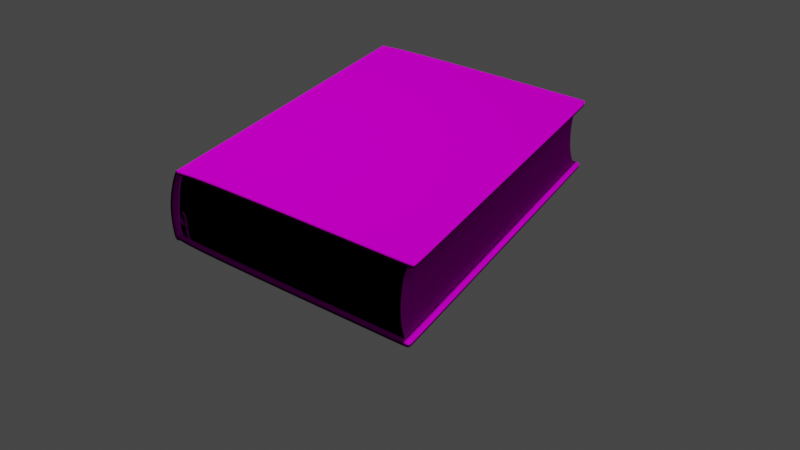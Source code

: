 # Source: book.blend  (saved by Blender 2.80.75; exported with 4.5.12 LTS)
import bpy
from mathutils import Matrix  # noqa: F401  (used for matrix-valued properties, if any)

bpy.ops.wm.read_factory_settings(use_empty=True)
scene = bpy.context.scene
scene.name = 'Scene'

# ---- collections
col_camera_light = bpy.data.collections.new('camera_light'); scene.collection.children.link(col_camera_light)
col_book = bpy.data.collections.new('book'); scene.collection.children.link(col_book)

# ---- images (referenced by path relative to the original .blend; pixels are not part of the script)
import os
ASSET_DIR = os.environ.get("B2B_ASSET_DIR", "")  # directory of the original .blend (textures are referenced by path, not embedded)
HERE = os.path.dirname(os.path.abspath(__file__))  # packed textures are extracted next to this script under _unpacked/

def load_image(name, relpath, width, height, colorspace="sRGB"):
    """Load a texture the original file referenced (path relative to the .blend, or extracted next to this script)."""
    p = next((c for c in (os.path.join(HERE, relpath), os.path.join(ASSET_DIR, relpath)) if relpath and os.path.exists(c)), "")
    if p:
        img = bpy.data.images.load(p, check_existing=True)
        img.name = name
    else:  # same state as the original file: an image datablock whose file is absent (Cycles renders it pink)
        img = bpy.data.images.new(name, width, height)
        img.source = "FILE"
        img.filepath = "//" + (relpath or name)
    img.colorspace_settings.name = colorspace
    return img
img_book1_jpg = load_image('book1.jpg', 'textures/book1.jpg', 1024, 1024, 'sRGB')
img_pages_side_jpg = load_image('pages_side.jpg', 'textures/pages_side.jpg', 1024, 1024, 'sRGB')
img_bondage_jpg = load_image('bondage.jpg', 'textures/bondage.jpg', 1024, 1024, 'sRGB')

# ---- materials (node trees are filled in below, after node groups)
mat_book_cover = bpy.data.materials.new('book_cover')
mat_book_cover.use_transparent_shadow = False
mat_pages_side = bpy.data.materials.new('pages_side')
mat_pages_side.use_transparent_shadow = False
mat_pages_side.preview_render_type = 'CUBE'
mat_book_bondage = bpy.data.materials.new('book_bondage')
mat_book_bondage.use_transparent_shadow = False

# ---- material node trees
mat_book_cover.use_nodes = True; mat_book_cover.node_tree.nodes.clear()
_N = mat_book_cover.node_tree.nodes; _L = mat_book_cover.node_tree.links
n0 = _N.new('ShaderNodeTexImage'); n0.name = 'Image Texture'; n0.location = (-283, 334)
n0.image = img_book1_jpg
n1 = _N.new('ShaderNodeOutputMaterial'); n1.name = 'Material Output'; n1.location = (465, 334)
n2 = _N.new('ShaderNodeBsdfDiffuse'); n2.name = 'Diffuse BSDF'; n2.location = (284, 373)
n3 = _N.new('ShaderNodeBump'); n3.name = 'Bump'; n3.location = (44, 265)
n3.inputs[1].default_value = 1.0
n3.inputs[2].default_value = 1.0
_L.new(n2.outputs[0], n1.inputs[0])
_L.new(n0.outputs[0], n2.inputs[0])
_L.new(n0.outputs[0], n3.inputs[4])
_L.new(n3.outputs[0], n2.inputs[2])
n1.is_active_output = True
mat_pages_side.use_nodes = True; mat_pages_side.node_tree.nodes.clear()
_N = mat_pages_side.node_tree.nodes; _L = mat_pages_side.node_tree.links
n0 = _N.new('ShaderNodeOutputMaterial'); n0.name = 'Material Output'; n0.location = (642, 391)
n1 = _N.new('ShaderNodeTexImage'); n1.name = 'Image Texture'; n1.location = (-209, 332)
n1.image = img_pages_side_jpg
n2 = _N.new('ShaderNodeBsdfDiffuse'); n2.name = 'Diffuse BSDF'; n2.location = (365, 372)
n2.inputs[1].default_value = 1.0
n3 = _N.new('ShaderNodeBump'); n3.name = 'Bump'; n3.location = (162, 248)
n3.inputs[1].default_value = 1.0
n3.inputs[2].default_value = 1.0
_L.new(n2.outputs[0], n0.inputs[0])
_L.new(n1.outputs[0], n2.inputs[0])
_L.new(n3.outputs[0], n2.inputs[2])
_L.new(n1.outputs[0], n3.inputs[4])
n0.is_active_output = True
mat_book_bondage.use_nodes = True; mat_book_bondage.node_tree.nodes.clear()
_N = mat_book_bondage.node_tree.nodes; _L = mat_book_bondage.node_tree.links
n0 = _N.new('ShaderNodeOutputMaterial'); n0.name = 'Material Output'; n0.location = (430, 352)
n1 = _N.new('ShaderNodeBsdfDiffuse'); n1.name = 'Diffuse BSDF'; n1.location = (182, 396)
n2 = _N.new('ShaderNodeTexImage'); n2.name = 'Image Texture'; n2.location = (-250, 304)
n2.image = img_bondage_jpg
_L.new(n1.outputs[0], n0.inputs[0])
_L.new(n2.outputs[0], n1.inputs[0])
_L.new(n2.outputs[0], n0.inputs[2])
n0.is_active_output = True

# ---- world
world_world = bpy.data.worlds.new('World'); scene.world = world_world
world_world.use_nodes = True; world_world.node_tree.nodes.clear()
_N = world_world.node_tree.nodes; _L = world_world.node_tree.links
n0 = _N.new('ShaderNodeOutputWorld'); n0.name = 'World Output'; n0.location = (300, 300)
n1 = _N.new('ShaderNodeBackground'); n1.name = 'Background'; n1.location = (10, 300)
n1.inputs[0].default_value = (0.05088, 0.05088, 0.05088, 1.0)
_L.new(n1.outputs[0], n0.inputs[0])
n0.is_active_output = True
world_world.color = (0.3506, 0.3506, 0.3506)
world_world.use_sun_shadow = False
world_world.sun_shadow_jitter_overblur = 0.0

# ---- cameras
cam_camera = bpy.data.cameras.new('Camera')
cam_camera.clip_end = 100.0
cam_camera.ortho_scale = 7.314
cam_camera.shift_x = 0.21
cam_camera.shift_y = -0.46

# ---- lights
light_light = bpy.data.lights.new('Light', 'POINT')
light_light.transmission_factor = 0.0
light_light.energy = 1000.0
light_light.shadow_soft_size = 0.1
light_light.shadow_maximum_resolution = 0.006
light_light.use_absolute_resolution = True

# ---- meshes
me_plane = bpy.data.meshes.new('Plane')
me_plane.from_pydata([(-0.2, -1.0, -1.3), (0.1994, -1.0, -1.3), (-0.2, 1.0, -1.3), (0.2006, 1.0, -1.3), (-0.188, -1.0, -0.0003093), (-0.188, 1.0, -0.0003093), (0.1888, -1.0, 2.001e-10), (0.1888, 1.0, 2.001e-10), (-0.01122, 1.0, 0.04097), (-0.01122, -1.0, 0.04097), (0.18, -1.0, -0.04059), (0.18, 1.0, -0.04059), (0.2, -1.0, -0.07326), (0.2, 1.0, -0.07326), (0.1912, 1.0, -0.02163), (0.1912, -1.0, -0.02163), (0.1988, -1.0, -1.262), (0.2, 1.0, -1.262), (-0.18, 1.0, -0.04059), (-0.18, -1.0, -0.04059), (-0.2, 1.0, -0.07326), (-0.2, -1.0, -0.07326), (-0.192, -1.0, -0.02163), (-0.192, 1.0, -0.02163), (-0.2, 1.0, -1.276), (-0.2, -1.0, -1.276), (-0.2, 0.9636, -1.3), (0.2, 0.9636, -1.3), (-0.188, 0.9636, -0.0003093), (0.1888, 0.9636, 2.001e-10), (-0.01122, 0.9636, 0.04097), (0.18, 0.9636, -0.04059), (0.2, 0.9636, -0.07326), (0.1912, 0.9636, -0.02163), (0.1994, 0.9636, -1.262), (-0.18, 0.9636, -0.04059), (-0.2, 0.9636, -0.07326), (-0.192, 0.9636, -0.02163), (-0.2, 0.9636, -1.276), (-0.2, -0.9647, -1.3), (0.1997, -0.9647, -1.3), (-0.188, -0.9647, -0.0003093), (0.1888, -0.9647, 2.001e-10), (-0.01122, -0.9647, 0.04097), (0.18, -0.9647, -0.04059), (0.2, -0.9647, -0.07326), (0.1912, -0.9647, -0.02163), (0.1991, -0.9647, -1.262), (-0.18, -0.9647, -0.04059), (-0.2, -0.9647, -0.07326), (-0.192, -0.9647, -0.02163), (-0.2, -0.9647, -1.276)], [], [(34, 27, 3, 17), (37, 28, 5, 23), (30, 29, 7, 8), (28, 30, 8, 5), (33, 31, 11, 14), (31, 32, 13, 11), (29, 33, 14, 7), (32, 34, 17, 13), (36, 35, 18, 20), (38, 36, 20, 24), (35, 37, 23, 18), (26, 38, 24, 2), (39, 51, 38, 26), (48, 50, 37, 35), (51, 49, 36, 38), (49, 48, 35, 36), (45, 47, 34, 32), (42, 46, 33, 29), (44, 45, 32, 31), (46, 44, 31, 33), (41, 43, 30, 28), (43, 42, 29, 30), (50, 41, 28, 37), (47, 40, 27, 34), (16, 1, 40, 47), (22, 4, 41, 50), (9, 6, 42, 43), (4, 9, 43, 41), (15, 10, 44, 46), (10, 12, 45, 44), (6, 15, 46, 42), (12, 16, 47, 45), (21, 19, 48, 49), (25, 21, 49, 51), (19, 22, 50, 48), (0, 25, 51, 39)])
me_plane.polygons.foreach_set('use_smooth', [True] * 36)
_uv = me_plane.uv_layers.new(name='UVMap')
_uv.uv.foreach_set('vector', [0.9657, 0.9658, 0.985, 0.9674, 0.9849, 0.9802, 0.9664, 0.9814, 0.4641, 0.9617, 0.4784, 0.9621, 0.4797, 0.9784, 0.465, 0.9789, 0.4982, 0.9635, 0.519, 0.9616, 0.5182, 0.9791, 0.4986, 0.9793, 0.4784, 0.9621, 0.4982, 0.9635, 0.4986, 0.9793, 0.4797, 0.9784, 0.5358, 0.9641, 0.557, 0.9594, 0.556, 0.9792, 0.5364, 0.9816, 0.557, 0.9594, 0.5787, 0.9599, 0.5783, 0.9802, 0.556, 0.9792, 0.519, 0.9616, 0.5358, 0.9641, 0.5364, 0.9816, 0.5182, 0.9791, 0.5787, 0.9599, 0.9657, 0.9658, 0.9664, 0.9814, 0.5783, 0.9802, 0.4249, 0.9628, 0.4496, 0.9624, 0.4497, 0.9782, 0.4238, 0.9777, 0.03835, 0.9645, 0.4249, 0.9628, 0.4238, 0.9777, 0.03914, 0.9799, 0.4496, 0.9624, 0.4641, 0.9617, 0.465, 0.9789, 0.4497, 0.9782, 0.02198, 0.964, 0.03835, 0.9645, 0.03914, 0.9799, 0.02262, 0.977, 0.02972, 0.0398, 0.04406, 0.0387, 0.03835, 0.9645, 0.02198, 0.964, 0.4471, 0.04254, 0.4654, 0.04028, 0.4641, 0.9617, 0.4496, 0.9624, 0.04406, 0.0387, 0.4215, 0.0404, 0.4249, 0.9628, 0.03835, 0.9645, 0.4215, 0.0404, 0.4471, 0.04254, 0.4496, 0.9624, 0.4249, 0.9628, 0.5844, 0.04171, 0.9702, 0.04201, 0.9657, 0.9658, 0.5787, 0.9599, 0.5299, 0.03609, 0.5493, 0.03876, 0.5358, 0.9641, 0.519, 0.9616, 0.5607, 0.03758, 0.5844, 0.04171, 0.5787, 0.9599, 0.557, 0.9594, 0.5493, 0.03876, 0.5607, 0.03758, 0.557, 0.9594, 0.5358, 0.9641, 0.4851, 0.03844, 0.5116, 0.03816, 0.4982, 0.9635, 0.4784, 0.9621, 0.5116, 0.03816, 0.5299, 0.03609, 0.519, 0.9616, 0.4982, 0.9635, 0.4654, 0.04028, 0.4851, 0.03844, 0.4784, 0.9621, 0.4641, 0.9617, 0.9702, 0.04201, 0.983, 0.04165, 0.985, 0.9674, 0.9657, 0.9658, 0.9695, 0.02407, 0.9813, 0.02598, 0.983, 0.04165, 0.9702, 0.04201, 0.4628, 0.01882, 0.4846, 0.01521, 0.4851, 0.03844, 0.4654, 0.04028, 0.5113, 0.01441, 0.5313, 0.01249, 0.5299, 0.03609, 0.5116, 0.03816, 0.4846, 0.01521, 0.5113, 0.01441, 0.5116, 0.03816, 0.4851, 0.03844, 0.551, 0.01781, 0.5617, 0.01907, 0.5607, 0.03758, 0.5493, 0.03876, 0.5617, 0.01907, 0.5839, 0.02252, 0.5844, 0.04171, 0.5607, 0.03758, 0.5313, 0.01249, 0.551, 0.01781, 0.5493, 0.03876, 0.5299, 0.03609, 0.5839, 0.02252, 0.9695, 0.02407, 0.9702, 0.04201, 0.5844, 0.04171, 0.4229, 0.02048, 0.4483, 0.02086, 0.4471, 0.04254, 0.4215, 0.0404, 0.04481, 0.02085, 0.4229, 0.02048, 0.4215, 0.0404, 0.04406, 0.0387, 0.4483, 0.02086, 0.4628, 0.01882, 0.4654, 0.04028, 0.4471, 0.04254, 0.02998, 0.02114, 0.04481, 0.02085, 0.04406, 0.0387, 0.02972, 0.0398])
me_plane.materials.append(mat_book_cover)
me_plane.use_remesh_preserve_volume = False
me_plane.use_remesh_preserve_attributes = False
me_plane.use_mirror_vertex_groups = False
me_plane.update()
me_plane_001 = bpy.data.meshes.new('Plane.001')
me_plane_001.from_pydata([(-0.9109, -1.0, 0.00961), (0.9034, -1.0, 0.00961), (-0.9875, 1.031, 0.00961), (0.9857, 1.038, 0.00961), (-0.8, -1.019, 0.00961), (-0.6, -1.031, 0.00961), (-0.4, -1.037, 0.00961), (-0.2, -1.04, 0.00961), (5.994e-09, -1.041, 0.00961), (0.2, -1.04, 0.00961), (0.4, -1.037, 0.00961), (0.6, -1.031, 0.009626), (0.8, -1.019, 0.00961), (0.8, 1.016, 0.00961), (0.6, 1.002, 0.00961), (0.4, 0.9948, 0.00961), (0.2, 0.9909, 0.00961), (7.355e-09, 0.9897, 0.00961), (-0.2, 0.9909, 0.00961), (-0.4, 0.9948, 0.00961), (-0.6, 1.002, 0.00961), (-0.8, 1.016, 0.00961), (-0.9454, -0.9213, 0.00961), (0.9448, -0.9213, 0.00961), (-0.8, -0.9427, 0.00961), (-0.6, -0.9555, 0.00961), (-0.4, -0.9622, 0.00961), (-0.2, -0.9658, 0.00961), (1.443e-07, -0.9669, 0.00961), (0.2, -0.9658, 0.00961), (0.4, -0.9622, 0.00961), (0.6, -0.9555, 0.00961), (0.8, -0.9427, 0.00961), (-0.9339, -0.9585, 0.00961), (0.9241, -0.9499, 0.009626), (-0.8, -0.9703, 0.00961), (-0.6, -0.9824, 0.00961), (-0.4, -0.9888, 0.00961), (-0.2, -0.9922, 0.00961), (7.357e-08, -0.9933, 0.00961), (0.2, -0.9922, 0.00961), (0.4, -0.9888, 0.009626), (0.6, -0.9824, 0.009626), (0.8, -0.9703, 0.009626), (-0.9166, -0.9799, 0.00961), (0.9137, -0.9782, 0.00961), (-0.8, -0.998, 0.00961), (-0.6, -1.01, 0.00961), (-0.4, -1.016, 0.00961), (-0.2, -1.019, 0.00961), (4.025e-08, -1.02, 0.00961), (0.2, -1.019, 0.00961), (0.4, -1.016, 0.00961), (0.6, -1.01, 0.009626), (0.8, -0.998, 0.00961), (-0.9166, -0.9799, -1.944), (-0.9109, -1.0, -1.944), (0.8, -1.019, -1.944), (0.9034, -1.0, -1.944), (0.9448, -0.9213, -1.944), (0.9857, 1.038, -1.944), (-0.8, 1.016, -1.944), (-0.9875, 1.031, -1.944), (-0.8, -1.019, -1.944), (-0.6, -1.031, -1.944), (-0.4, -1.037, -1.944), (-0.2, -1.04, -1.944), (5.994e-09, -1.041, -1.944), (0.2, -1.04, -1.944), (0.4, -1.037, -1.944), (0.6, -1.031, -1.944), (0.8, 1.016, -1.944), (0.6, 1.002, -1.944), (0.4, 0.9948, -1.944), (0.2, 0.9909, -1.944), (7.355e-09, 0.9897, -1.944), (-0.2, 0.9909, -1.944), (-0.4, 0.9948, -1.944), (-0.6, 1.002, -1.944), (-0.8, -0.9427, -1.944), (-0.6, -0.9555, -1.944), (-0.4, -0.9622, -1.944), (-0.2, -0.9658, -1.944), (1.443e-07, -0.9669, -1.944), (0.2, -0.9658, -1.944), (0.4, -0.9622, -1.944), (0.6, -0.9555, -1.944), (0.8, -0.9427, -1.944), (-0.9454, -0.9213, -1.944), (0.9241, -0.9499, -1.944), (-0.8, -0.9703, -1.944), (-0.6, -0.9824, -1.944), (-0.4, -0.9888, -1.944), (-0.2, -0.9922, -1.944), (7.357e-08, -0.9933, -1.944), (0.2, -0.9922, -1.944), (0.4, -0.9888, -1.944), (0.6, -0.9824, -1.944), (0.8, -0.9703, -1.944), (-0.9339, -0.9585, -1.944), (0.9137, -0.9782, -1.944), (-0.8, -0.998, -1.944), (-0.6, -1.01, -1.944), (-0.4, -1.016, -1.944), (-0.2, -1.019, -1.944), (4.025e-08, -1.02, -1.944), (0.2, -1.019, -1.944), (0.4, -1.016, -1.944), (0.6, -1.01, -1.944), (0.8, -0.998, -1.944)], [], [(32, 13, 3, 23), (22, 2, 21, 24), (24, 21, 20, 25), (25, 20, 19, 26), (26, 19, 18, 27), (27, 18, 17, 28), (28, 17, 16, 29), (29, 16, 15, 30), (30, 15, 14, 31), (31, 14, 13, 32), (42, 31, 32, 43), (41, 30, 31, 42), (40, 29, 30, 41), (39, 28, 29, 40), (38, 27, 28, 39), (37, 26, 27, 38), (36, 25, 26, 37), (35, 24, 25, 36), (33, 22, 24, 35), (43, 32, 23, 34), (54, 43, 34, 45), (44, 33, 35, 46), (46, 35, 36, 47), (47, 36, 37, 48), (48, 37, 38, 49), (49, 38, 39, 50), (50, 39, 40, 51), (51, 40, 41, 52), (52, 41, 42, 53), (53, 42, 43, 54), (11, 53, 54, 12), (10, 52, 53, 11), (9, 51, 52, 10), (8, 50, 51, 9), (7, 49, 50, 8), (6, 48, 49, 7), (5, 47, 48, 6), (4, 46, 47, 5), (0, 44, 46, 4), (12, 54, 45, 1), (87, 59, 60, 71), (88, 79, 61, 62), (79, 80, 78, 61), (80, 81, 77, 78), (81, 82, 76, 77), (82, 83, 75, 76), (83, 84, 74, 75), (84, 85, 73, 74), (85, 86, 72, 73), (86, 87, 71, 72), (97, 98, 87, 86), (96, 97, 86, 85), (95, 96, 85, 84), (94, 95, 84, 83), (93, 94, 83, 82), (92, 93, 82, 81), (91, 92, 81, 80), (90, 91, 80, 79), (99, 90, 79, 88), (98, 89, 59, 87), (109, 100, 89, 98), (55, 101, 90, 99), (101, 102, 91, 90), (102, 103, 92, 91), (103, 104, 93, 92), (104, 105, 94, 93), (105, 106, 95, 94), (106, 107, 96, 95), (107, 108, 97, 96), (108, 109, 98, 97), (70, 57, 109, 108), (69, 70, 108, 107), (68, 69, 107, 106), (67, 68, 106, 105), (66, 67, 105, 104), (65, 66, 104, 103), (64, 65, 103, 102), (63, 64, 102, 101), (56, 63, 101, 55), (57, 58, 100, 109), (3, 13, 71, 60), (13, 14, 72, 71), (14, 15, 73, 72), (15, 16, 74, 73), (21, 2, 62, 61), (16, 17, 75, 74), (17, 18, 76, 75), (18, 19, 77, 76), (19, 20, 78, 77), (20, 21, 61, 78)])
_uv = me_plane_001.uv_layers.new(name='UVMap')
_uv.uv.foreach_set('vector', [0.1231, 0.7359, 0.609, 0.7375, 0.6142, 0.7835, 0.1283, 0.7718, 0.1299, 0.303, 0.6142, 0.2941, 0.6103, 0.3406, 0.1244, 0.339, 0.1244, 0.339, 0.6103, 0.3406, 0.6067, 0.3902, 0.1211, 0.3886, 0.1211, 0.3886, 0.6067, 0.3902, 0.6047, 0.4398, 0.1193, 0.4382, 0.1193, 0.4382, 0.6047, 0.4398, 0.6035, 0.4894, 0.1182, 0.4878, 0.1182, 0.4878, 0.6035, 0.4894, 0.6031, 0.539, 0.1178, 0.5374, 0.1178, 0.5374, 0.6031, 0.539, 0.6032, 0.5886, 0.1179, 0.587, 0.1179, 0.587, 0.6032, 0.5886, 0.604, 0.6382, 0.1186, 0.6366, 0.1186, 0.6366, 0.604, 0.6382, 0.6057, 0.6878, 0.1201, 0.6863, 0.1201, 0.6863, 0.6057, 0.6878, 0.609, 0.7375, 0.1231, 0.7359, 0.1134, 0.6862, 0.1201, 0.6863, 0.1231, 0.7359, 0.1163, 0.7359, 0.112, 0.6366, 0.1186, 0.6366, 0.1201, 0.6863, 0.1134, 0.6862, 0.1113, 0.587, 0.1179, 0.587, 0.1186, 0.6366, 0.112, 0.6366, 0.1112, 0.5374, 0.1178, 0.5374, 0.1179, 0.587, 0.1113, 0.587, 0.1117, 0.4878, 0.1182, 0.4878, 0.1178, 0.5374, 0.1112, 0.5374, 0.1127, 0.4382, 0.1193, 0.4382, 0.1182, 0.4878, 0.1117, 0.4878, 0.1144, 0.3886, 0.1211, 0.3886, 0.1193, 0.4382, 0.1127, 0.4382, 0.1176, 0.339, 0.1244, 0.339, 0.1211, 0.3886, 0.1144, 0.3886, 0.1206, 0.3058, 0.1299, 0.303, 0.1244, 0.339, 0.1176, 0.339, 0.1163, 0.7359, 0.1231, 0.7359, 0.1283, 0.7718, 0.1212, 0.7666, 0.1094, 0.7358, 0.1163, 0.7359, 0.1212, 0.7666, 0.1142, 0.7641, 0.1153, 0.3101, 0.1206, 0.3058, 0.1176, 0.339, 0.1107, 0.339, 0.1107, 0.339, 0.1176, 0.339, 0.1144, 0.3886, 0.1076, 0.3886, 0.1076, 0.3886, 0.1144, 0.3886, 0.1127, 0.4382, 0.1059, 0.4382, 0.1059, 0.4382, 0.1127, 0.4382, 0.1117, 0.4878, 0.1049, 0.4878, 0.1049, 0.4878, 0.1117, 0.4878, 0.1112, 0.5374, 0.1045, 0.5374, 0.1045, 0.5374, 0.1112, 0.5374, 0.1113, 0.587, 0.1046, 0.587, 0.1046, 0.587, 0.1113, 0.587, 0.112, 0.6366, 0.1053, 0.6366, 0.1053, 0.6366, 0.112, 0.6366, 0.1134, 0.6862, 0.1066, 0.6862, 0.1066, 0.6862, 0.1134, 0.6862, 0.1163, 0.7359, 0.1094, 0.7358, 0.1015, 0.6862, 0.1066, 0.6862, 0.1094, 0.7358, 0.1041, 0.7358, 0.1001, 0.6366, 0.1053, 0.6366, 0.1066, 0.6862, 0.1015, 0.6862, 0.09948, 0.587, 0.1046, 0.587, 0.1053, 0.6366, 0.1001, 0.6366, 0.0994, 0.5374, 0.1045, 0.5374, 0.1046, 0.587, 0.09948, 0.587, 0.09981, 0.4878, 0.1049, 0.4878, 0.1045, 0.5374, 0.0994, 0.5374, 0.1008, 0.4382, 0.1059, 0.4382, 0.1049, 0.4878, 0.09981, 0.4878, 0.1024, 0.3886, 0.1076, 0.3886, 0.1059, 0.4382, 0.1008, 0.4382, 0.1054, 0.339, 0.1107, 0.339, 0.1076, 0.3886, 0.1024, 0.3886, 0.1103, 0.3115, 0.1153, 0.3101, 0.1107, 0.339, 0.1054, 0.339, 0.1041, 0.7358, 0.1094, 0.7358, 0.1142, 0.7641, 0.1088, 0.7615, 0.0664, 0.3317, 0.07162, 0.2958, 0.5575, 0.2841, 0.5523, 0.3301, 0.07315, 0.7646, 0.0677, 0.7286, 0.5536, 0.727, 0.5575, 0.7735, 0.0677, 0.7286, 0.06438, 0.679, 0.55, 0.6774, 0.5536, 0.727, 0.06438, 0.679, 0.06255, 0.6294, 0.548, 0.6278, 0.55, 0.6774, 0.06255, 0.6294, 0.0615, 0.5798, 0.5468, 0.5782, 0.548, 0.6278, 0.0615, 0.5798, 0.06106, 0.5302, 0.5464, 0.5286, 0.5468, 0.5782, 0.06106, 0.5302, 0.06118, 0.4806, 0.5465, 0.479, 0.5464, 0.5286, 0.06118, 0.4806, 0.0619, 0.431, 0.5473, 0.4294, 0.5465, 0.479, 0.0619, 0.431, 0.06341, 0.3813, 0.549, 0.3798, 0.5473, 0.4294, 0.06341, 0.3813, 0.0664, 0.3317, 0.5523, 0.3301, 0.549, 0.3798, 0.05673, 0.3814, 0.05956, 0.3318, 0.0664, 0.3317, 0.06341, 0.3813, 0.0553, 0.431, 0.05673, 0.3814, 0.06341, 0.3813, 0.0619, 0.431, 0.05463, 0.4806, 0.0553, 0.431, 0.0619, 0.431, 0.06118, 0.4806, 0.05453, 0.5302, 0.05463, 0.4806, 0.06118, 0.4806, 0.06106, 0.5302, 0.05495, 0.5798, 0.05453, 0.5302, 0.06106, 0.5302, 0.0615, 0.5798, 0.05595, 0.6294, 0.05495, 0.5798, 0.0615, 0.5798, 0.06255, 0.6294, 0.0577, 0.679, 0.05595, 0.6294, 0.06255, 0.6294, 0.06438, 0.679, 0.06086, 0.7286, 0.0577, 0.679, 0.06438, 0.679, 0.0677, 0.7286, 0.0639, 0.7618, 0.06086, 0.7286, 0.0677, 0.7286, 0.07315, 0.7646, 0.05956, 0.3318, 0.06452, 0.301, 0.07162, 0.2958, 0.0664, 0.3317, 0.05269, 0.3318, 0.05753, 0.3035, 0.06452, 0.301, 0.05956, 0.3318, 0.05858, 0.7575, 0.05399, 0.7286, 0.06086, 0.7286, 0.0639, 0.7618, 0.05399, 0.7286, 0.05091, 0.679, 0.0577, 0.679, 0.06086, 0.7286, 0.05091, 0.679, 0.0492, 0.6294, 0.05595, 0.6294, 0.0577, 0.679, 0.0492, 0.6294, 0.04823, 0.5798, 0.05495, 0.5798, 0.05595, 0.6294, 0.04823, 0.5798, 0.04781, 0.5302, 0.05453, 0.5302, 0.05495, 0.5798, 0.04781, 0.5302, 0.0479, 0.4806, 0.05463, 0.4806, 0.05453, 0.5302, 0.0479, 0.4806, 0.04856, 0.431, 0.0553, 0.431, 0.05463, 0.4806, 0.04856, 0.431, 0.04994, 0.3814, 0.05673, 0.3814, 0.0553, 0.431, 0.04994, 0.3814, 0.05269, 0.3318, 0.05956, 0.3318, 0.05673, 0.3814, 0.04474, 0.3814, 0.04741, 0.3318, 0.05269, 0.3318, 0.04994, 0.3814, 0.0434, 0.431, 0.04474, 0.3814, 0.04994, 0.3814, 0.04856, 0.431, 0.04277, 0.4806, 0.0434, 0.431, 0.04856, 0.431, 0.0479, 0.4806, 0.04268, 0.5302, 0.04277, 0.4806, 0.0479, 0.4806, 0.04781, 0.5302, 0.0431, 0.5798, 0.04268, 0.5302, 0.04781, 0.5302, 0.04823, 0.5798, 0.04405, 0.6294, 0.0431, 0.5798, 0.04823, 0.5798, 0.0492, 0.6294, 0.04571, 0.679, 0.04405, 0.6294, 0.0492, 0.6294, 0.05091, 0.679, 0.04871, 0.7286, 0.04571, 0.679, 0.05091, 0.679, 0.05399, 0.7286, 0.05359, 0.7561, 0.04871, 0.7286, 0.05399, 0.7286, 0.05858, 0.7575, 0.04741, 0.3318, 0.05212, 0.3061, 0.05753, 0.3035, 0.05269, 0.3318, 0.9333, 0.1738, 0.9333, 0.2286, 0.05081, 0.2454, 0.05081, 0.1906, 0.9333, 0.2286, 0.9333, 0.2874, 0.05081, 0.3042, 0.05081, 0.2454, 0.9333, 0.2874, 0.9333, 0.3461, 0.05081, 0.3629, 0.05081, 0.3042, 0.9333, 0.3461, 0.9333, 0.4048, 0.05081, 0.4216, 0.05081, 0.3629, 0.9333, 0.6983, 0.9333, 0.7535, 0.05081, 0.7703, 0.05081, 0.7151, 0.9333, 0.4048, 0.9333, 0.4635, 0.05081, 0.4803, 0.05081, 0.4216, 0.9333, 0.4635, 0.9333, 0.5221, 0.05081, 0.5389, 0.05081, 0.4803, 0.9333, 0.5221, 0.9333, 0.5808, 0.05081, 0.5976, 0.05081, 0.5389, 0.9333, 0.5808, 0.9333, 0.6395, 0.05081, 0.6563, 0.05081, 0.5976, 0.9333, 0.6395, 0.9333, 0.6983, 0.05081, 0.7151, 0.05081, 0.6563])
me_plane_001.materials.append(mat_pages_side)
me_plane_001.use_remesh_preserve_volume = False
me_plane_001.use_remesh_preserve_attributes = False
me_plane_001.use_mirror_vertex_groups = False
me_plane_001.update()
me_plane_002 = bpy.data.meshes.new('Plane.002')
me_plane_002.from_pydata([(-1.0, -0.978, 0.07215), (1.0, -0.978, 0.07215), (-1.0, 0.978, 0.07215), (1.0, 0.978, 0.07215), (-0.8, -0.978, 0.0577), (-0.6, -0.978, 0.05287), (-0.4, -0.978, 0.05005), (-0.2, -0.978, 0.04852), (-1.282e-08, -0.978, 0.04803), (0.2, -0.978, 0.04852), (0.4, -0.978, 0.05005), (0.6, -0.978, 0.05287), (0.8, -0.978, 0.0577), (0.8, 0.978, 0.0577), (0.6, 0.978, 0.05287), (0.4, 0.978, 0.05005), (0.2, 0.978, 0.04852), (-1.282e-08, 0.978, 0.04803), (-0.2, 0.978, 0.04852), (-0.4, 0.978, 0.05005), (-0.6, 0.978, 0.05287), (-0.8, 0.978, 0.0577)], [], [(12, 1, 3, 13), (0, 4, 21, 2), (4, 5, 20, 21), (5, 6, 19, 20), (6, 7, 18, 19), (7, 8, 17, 18), (8, 9, 16, 17), (9, 10, 15, 16), (10, 11, 14, 15), (11, 12, 13, 14)])
_uv = me_plane_002.uv_layers.new(name='UVMap')
_uv.uv.foreach_set('vector', [3.461, 0.7241, 3.46, 0.781, 0.4023, 0.7736, 0.404, 0.7168, 3.477, 0.2137, 3.475, 0.2705, 0.4178, 0.2632, 0.4195, 0.2063, 3.475, 0.2705, 3.473, 0.3272, 0.4161, 0.3199, 0.4178, 0.2632, 3.473, 0.3272, 3.472, 0.3839, 0.4143, 0.3766, 0.4161, 0.3199, 3.472, 0.3839, 3.47, 0.4406, 0.4126, 0.4333, 0.4143, 0.3766, 3.47, 0.4406, 3.468, 0.4973, 0.4109, 0.49, 0.4126, 0.4333, 3.468, 0.4973, 3.467, 0.554, 0.4092, 0.5467, 0.4109, 0.49, 3.467, 0.554, 3.465, 0.6107, 0.4074, 0.6034, 0.4092, 0.5467, 3.465, 0.6107, 3.463, 0.6674, 0.4057, 0.6601, 0.4074, 0.6034, 3.463, 0.6674, 3.461, 0.7241, 0.404, 0.7168, 0.4057, 0.6601])
me_plane_002.materials.append(mat_book_bondage)
me_plane_002.use_remesh_preserve_volume = False
me_plane_002.use_remesh_preserve_attributes = False
me_plane_002.use_mirror_vertex_groups = False
me_plane_002.update()

# ---- objects
ob_light = bpy.data.objects.new('Light', light_light)
ob_camera = bpy.data.objects.new('Camera', cam_camera)
ob_book_cover = bpy.data.objects.new('Book_cover', me_plane)
ob_book_pages = bpy.data.objects.new('Book_pages', me_plane_001)
ob_book_bondage = bpy.data.objects.new('Book_bondage', me_plane_002)

# ---- transforms, parenting, visibility, modifiers, constraints
ob_light.location = (1.652, -0.5176, 5.904)
ob_light.rotation_euler = (0.6503, 0.05522, 1.866)
ob_light.lock_rotations_4d = False
ob_light.empty_display_type = 'ARROWS'
ob_light.color = (0.0, 0.0, 0.0, 0.0)
ob_light.lineart.crease_threshold = 0.0
ob_camera.location = (3.16, -4.761, 2.89)
ob_camera.rotation_euler = (1.342, -0.01606, 0.6512)
ob_camera.lock_rotations_4d = False
ob_camera.empty_display_type = 'ARROWS'
ob_camera.color = (0.0, 0.0, 0.0, 0.0)
ob_camera.display_type = 'WIRE'
ob_camera.lineart.crease_threshold = 0.0
ob_book_cover.location = (0.0, 0.0, 0.0)
ob_book_cover.rotation_euler = (-0.0, -1.571, -0.0)
ob_book_cover.scale = (0.9942, 1.0, 1.0)
ob_book_cover.lineart.crease_threshold = 0.0
_m = ob_book_cover.modifiers.new('Subdivision', 'SUBSURF')
_m.uv_smooth = 'PRESERVE_CORNERS'
_m.levels = 3
_m.show_only_control_edges = False
_m = ob_book_cover.modifiers.new('Solidify', 'SOLIDIFY')
_m.thickness = 0.02
_m.nonmanifold_thickness_mode = 'FIXED'
_m.nonmanifold_merge_threshold = 0.0003
ob_book_pages.location = (0.6427, -0.97, 0.0)
ob_book_pages.rotation_euler = (1.571, 1.571, 0.0)
ob_book_pages.scale = (0.1802, 0.6028, 1.0)
ob_book_pages.lineart.crease_threshold = 0.0
ob_book_bondage.location = (-0.03569, 0.0, 0.0)
ob_book_bondage.rotation_euler = (0.0, 1.571, 0.0)
ob_book_bondage.scale = (0.1638, 1.0, 1.0)
ob_book_bondage.lineart.crease_threshold = 0.0
_m = ob_book_bondage.modifiers.new('Solidify', 'SOLIDIFY')
_m.nonmanifold_thickness_mode = 'FIXED'
_m.nonmanifold_merge_threshold = 0.0003

# ---- collection membership
col_camera_light.objects.link(ob_light)
col_camera_light.objects.link(ob_camera)
col_book.objects.link(ob_book_cover)
col_book.objects.link(ob_book_pages)
col_book.objects.link(ob_book_bondage)

# ---- scene / render settings (as saved in the file)
scene.camera = ob_camera
scene.frame_start = 1; scene.frame_end = 250; scene.frame_set(1)
scene.render.engine = 'BLENDER_EEVEE_NEXT'
scene.cycles.use_denoising = False
scene.cycles.samples = 128
scene.cycles.sampling_pattern = 'TABULATED_SOBOL'
scene.cycles.use_adaptive_sampling = False
scene.cycles.use_light_tree = False
scene.eevee.taa_render_samples = 130
scene.view_settings.view_transform = 'Filmic'
bpy.context.view_layer.update()
